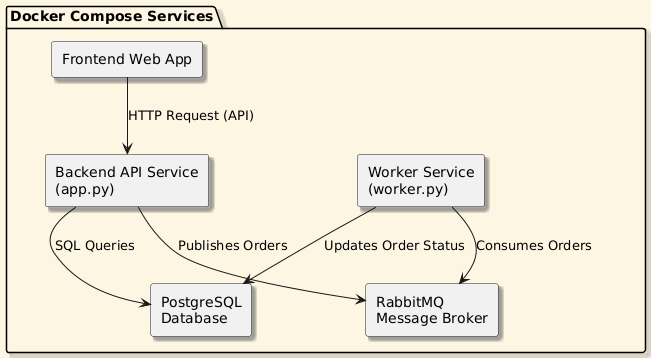

The diagram above was rendered by PlantUML. Its source (embedded in the PNG):
@startuml
skinparam componentStyle rectangle
skinparam backgroundColor #FDF6E3
skinparam shadowing true

package "Docker Compose Services" {
    
    [Frontend Web App] as FE
    [Backend API Service\n(app.py)] as BE
    [Worker Service\n(worker.py)] as WK
    [PostgreSQL\nDatabase] as DB
    [RabbitMQ\nMessage Broker] as MQ

    FE --> BE : HTTP Request (API)
    BE --> DB : SQL Queries
    BE --> MQ : Publishes Orders
    WK --> MQ : Consumes Orders
    WK --> DB : Updates Order Status

}
@enduml